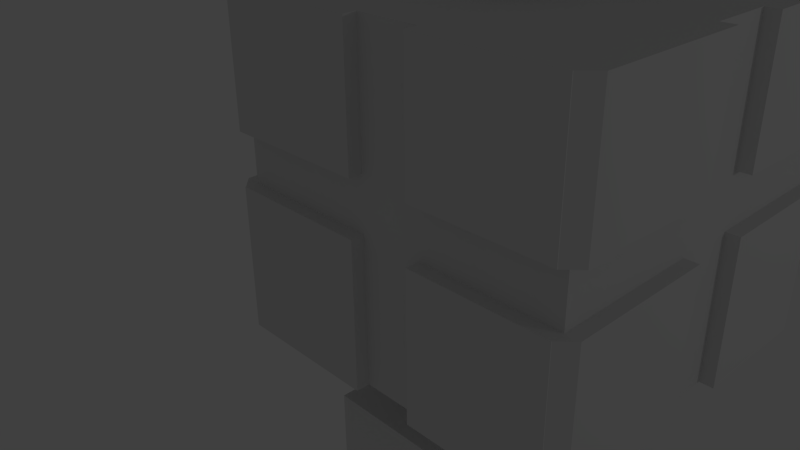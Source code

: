# Source: HealthScienceLibrary3.blend  (saved by Blender 2.76.0; exported with 4.5.12 LTS)
import bpy
from mathutils import Matrix  # noqa: F401  (used for matrix-valued properties, if any)

bpy.ops.wm.read_factory_settings(use_empty=True)
scene = bpy.context.scene
scene.name = 'Scene'

# ---- collections
col_collection_1 = bpy.data.collections.new('Collection 1'); scene.collection.children.link(col_collection_1)

# ---- materials (node trees are filled in below, after node groups)
mat_material = bpy.data.materials.new('Material')
mat_material.alpha_threshold = 0.0
mat_material.use_transparent_shadow = False
mat_material.roughness = 0.5
mat_material.line_color = (0.0, 0.0, 0.0, 1.0)
mat_material_001 = bpy.data.materials.new('Material.001')
mat_material_001.alpha_threshold = 0.0
mat_material_001.use_transparent_shadow = False
mat_material_001.roughness = 0.5
mat_material_002 = bpy.data.materials.new('Material.002')
mat_material_002.alpha_threshold = 0.0
mat_material_002.use_transparent_shadow = False
mat_material_002.roughness = 0.5
mat_material_003 = bpy.data.materials.new('Material.003')
mat_material_003.alpha_threshold = 0.0
mat_material_003.use_transparent_shadow = False
mat_material_003.roughness = 0.5
mat_material_004 = bpy.data.materials.new('Material.004')
mat_material_004.alpha_threshold = 0.0
mat_material_004.use_transparent_shadow = False
mat_material_004.roughness = 0.5
mat_material_005 = bpy.data.materials.new('Material.005')
mat_material_005.alpha_threshold = 0.0
mat_material_005.use_transparent_shadow = False
mat_material_005.roughness = 0.5
mat_material_006 = bpy.data.materials.new('Material.006')
mat_material_006.alpha_threshold = 0.0
mat_material_006.use_transparent_shadow = False
mat_material_006.roughness = 0.5
mat_material_007 = bpy.data.materials.new('Material.007')
mat_material_007.alpha_threshold = 0.0
mat_material_007.use_transparent_shadow = False
mat_material_007.roughness = 0.5
mat_material_008 = bpy.data.materials.new('Material.008')
mat_material_008.alpha_threshold = 0.0
mat_material_008.use_transparent_shadow = False
mat_material_008.roughness = 0.5
mat_material_009 = bpy.data.materials.new('Material.009')
mat_material_009.alpha_threshold = 0.0
mat_material_009.use_transparent_shadow = False
mat_material_009.roughness = 0.5
mat_material_010 = bpy.data.materials.new('Material.010')
mat_material_010.alpha_threshold = 0.0
mat_material_010.use_transparent_shadow = False
mat_material_010.roughness = 0.5
mat_material_011 = bpy.data.materials.new('Material.011')
mat_material_011.alpha_threshold = 0.0
mat_material_011.use_transparent_shadow = False
mat_material_011.roughness = 0.5
mat_material_012 = bpy.data.materials.new('Material.012')
mat_material_012.alpha_threshold = 0.0
mat_material_012.use_transparent_shadow = False
mat_material_012.roughness = 0.5
mat_material_013 = bpy.data.materials.new('Material.013')
mat_material_013.alpha_threshold = 0.0
mat_material_013.use_transparent_shadow = False
mat_material_013.roughness = 0.5
mat_material_014 = bpy.data.materials.new('Material.014')
mat_material_014.alpha_threshold = 0.0
mat_material_014.use_transparent_shadow = False
mat_material_014.roughness = 0.5
mat_material_015 = bpy.data.materials.new('Material.015')
mat_material_015.alpha_threshold = 0.0
mat_material_015.use_transparent_shadow = False
mat_material_015.roughness = 0.5
mat_material_016 = bpy.data.materials.new('Material.016')
mat_material_016.alpha_threshold = 0.0
mat_material_016.use_transparent_shadow = False
mat_material_016.roughness = 0.5
mat_material_017 = bpy.data.materials.new('Material.017')
mat_material_017.alpha_threshold = 0.0
mat_material_017.use_transparent_shadow = False
mat_material_017.roughness = 0.5
mat_material_018 = bpy.data.materials.new('Material.018')
mat_material_018.alpha_threshold = 0.0
mat_material_018.use_transparent_shadow = False
mat_material_018.roughness = 0.5
mat_material_019 = bpy.data.materials.new('Material.019')
mat_material_019.alpha_threshold = 0.0
mat_material_019.use_transparent_shadow = False
mat_material_019.roughness = 0.5
mat_material_020 = bpy.data.materials.new('Material.020')
mat_material_020.alpha_threshold = 0.0
mat_material_020.use_transparent_shadow = False
mat_material_020.roughness = 0.5
mat_material_021 = bpy.data.materials.new('Material.021')
mat_material_021.alpha_threshold = 0.0
mat_material_021.use_transparent_shadow = False
mat_material_021.roughness = 0.5
mat_material_022 = bpy.data.materials.new('Material.022')
mat_material_022.alpha_threshold = 0.0
mat_material_022.use_transparent_shadow = False
mat_material_022.roughness = 0.5
mat_material_023 = bpy.data.materials.new('Material.023')
mat_material_023.alpha_threshold = 0.0
mat_material_023.use_transparent_shadow = False
mat_material_023.roughness = 0.5
mat_material_024 = bpy.data.materials.new('Material.024')
mat_material_024.alpha_threshold = 0.0
mat_material_024.use_transparent_shadow = False
mat_material_024.roughness = 0.5
mat_material_025 = bpy.data.materials.new('Material.025')
mat_material_025.alpha_threshold = 0.0
mat_material_025.use_transparent_shadow = False
mat_material_025.roughness = 0.5
mat_material_026 = bpy.data.materials.new('Material.026')
mat_material_026.alpha_threshold = 0.0
mat_material_026.use_transparent_shadow = False
mat_material_026.roughness = 0.5
mat_material_027 = bpy.data.materials.new('Material.027')
mat_material_027.alpha_threshold = 0.0
mat_material_027.use_transparent_shadow = False
mat_material_027.roughness = 0.5
mat_material_028 = bpy.data.materials.new('Material.028')
mat_material_028.alpha_threshold = 0.0
mat_material_028.use_transparent_shadow = False
mat_material_028.roughness = 0.5
mat_material_029 = bpy.data.materials.new('Material.029')
mat_material_029.alpha_threshold = 0.0
mat_material_029.use_transparent_shadow = False
mat_material_029.roughness = 0.5

# ---- material node trees

# ---- world
world_world = bpy.data.worlds.new('World'); scene.world = world_world
world_world.color = (0.05088, 0.05088, 0.05088)
world_world.use_sun_shadow = False
world_world.sun_shadow_jitter_overblur = 0.0
world_world.cycles.sampling_method = 'MANUAL'
world_world.cycles.sample_map_resolution = 256

# ---- cameras
cam_camera = bpy.data.cameras.new('Camera')
cam_camera.clip_end = 100.0
cam_camera.lens = 35.0
cam_camera.sensor_width = 32.0
cam_camera.sensor_height = 18.0
cam_camera.ortho_scale = 7.314
cam_camera.dof.focus_distance = 0.0
cam_camera.dof.aperture_fstop = 128.0

# ---- lights
light_lamp = bpy.data.lights.new('Lamp', 'POINT')
light_lamp.transmission_factor = 0.0
light_lamp.cutoff_distance = 30.0
light_lamp.energy = 100.0
light_lamp.shadow_buffer_clip_start = 1.001
light_lamp.shadow_soft_size = 0.1
light_lamp.shadow_maximum_resolution = 0.006
light_lamp.use_absolute_resolution = True
light_lamp.cycles.use_multiple_importance_sampling = False

# ---- meshes
me_cube = bpy.data.meshes.new('Cube')
me_cube.from_pydata([(1.0, 1.0, -1.0), (1.0, -1.0, -1.0), (-1.0, -1.0, -1.0), (-1.0, 1.0, -1.0), (1.0, -1.0, 3.437), (1.0, -1.0, 1.0), (-1.0, -1.0, 1.0), (-1.0, 1.0, 1.0), (1.0, 1.852, -1.0), (-1.0, 1.852, -1.0), (1.0, 1.0, 3.437), (-1.0, 1.852, 1.0), (1.0, 3.667, -1.0), (-1.0, 3.667, -1.0), (1.0, 3.667, 1.0), (-1.0, 3.667, 1.0), (1.846, 1.0, -1.0), (1.846, -1.0, -1.0), (1.0, 3.667, 3.437), (1.846, -1.0, 1.0), (1.846, 1.852, -1.0), (1.846, 3.667, 3.437), (1.846, 3.667, -1.0), (1.846, 3.667, 1.0), (3.697, 1.0, -1.0), (3.697, -1.0, -1.0), (3.697, 1.0, 1.0), (3.697, -1.0, 1.0), (3.697, 1.852, -1.0), (3.697, 1.852, 1.0), (3.697, 3.667, -1.0), (3.697, 3.667, 1.0), (1.846, 3.667, 1.72), (1.0, 3.667, 1.72), (1.265, 1.34, 4.13), (1.0, -1.0, 1.72), (-1.0, 1.0, 1.72), (-1.0, -1.0, 1.72), (1.369, 1.408, 1.836), (-1.0, 1.852, 1.72), (-1.0, 3.667, 1.72), (3.697, 1.0, 1.72), (1.846, -1.0, 1.72), (3.697, -1.0, 1.72), (3.697, 1.852, 1.72), (3.697, 3.667, 1.72), (-1.0, 1.0, 3.437), (-1.0, -1.0, 3.437), (1.0, 1.852, 3.437), (1.846, 1.852, 3.437), (-1.0, 1.852, 3.437), (-1.0, 3.667, 3.437), (3.697, 1.0, 3.437), (1.846, 1.0, 3.437), (1.846, -1.0, 3.437), (3.697, -1.0, 3.437), (3.697, 1.852, 3.437), (3.697, 3.667, 3.437), (1.564, 2.391, 1.836), (1.558, 2.332, 4.13), (1.751, 2.334, 1.836), (1.746, 2.275, 4.13), (1.924, 2.242, 1.836), (1.918, 2.183, 4.13), (2.076, 2.117, 1.836), (2.07, 2.059, 4.13), (2.2, 1.966, 1.836), (2.194, 1.907, 4.13), (2.292, 1.793, 1.836), (2.287, 1.734, 4.13), (1.412, 1.605, 1.836), (1.416, 1.449, 4.13), (1.431, 1.41, 1.836), (2.349, 1.215, 1.836), (2.344, 1.156, 4.13), (2.292, 1.027, 1.836), (2.287, 0.9688, 4.13), (2.2, 0.8546, 1.836), (2.194, 0.7959, 4.13), (2.076, 0.703, 1.836), (2.07, 0.6444, 4.13), (1.924, 0.5787, 1.836), (1.918, 0.52, 4.13), (1.751, 0.4863, 1.836), (1.746, 0.4276, 4.13), (1.564, 0.4294, 1.836), (1.558, 1.25, 4.13), (1.369, 0.4101, 1.836), (1.363, 0.3515, 4.13), (1.173, 0.4294, 1.836), (1.168, 0.3707, 4.13), (0.9859, 0.4863, 1.836), (0.9802, 0.4276, 4.13), (0.813, 0.5787, 1.836), (0.8073, 0.52, 4.13), (0.6614, 0.703, 1.836), (0.6558, 0.6444, 4.13), (0.5371, 0.8546, 1.836), (0.5314, 0.7959, 4.13), (0.4447, 1.027, 1.836), (0.439, 0.9688, 4.13), (1.196, 1.215, 1.836), (1.181, 1.254, 4.13), (1.177, 1.41, 1.836), (0.3878, 1.605, 1.836), (0.3821, 1.547, 4.13), (0.4447, 1.793, 1.836), (0.439, 1.734, 4.13), (0.5371, 1.966, 1.836), (0.5314, 1.907, 4.13), (0.6614, 2.117, 1.836), (0.6558, 2.059, 4.13), (0.813, 2.242, 1.836), (0.8073, 2.183, 4.13), (0.9859, 2.334, 1.836), (0.9802, 2.275, 4.13), (1.173, 1.389, 1.836), (3.884, 1.0, -1.0), (3.884, -1.0, -1.0), (3.884, 1.0, 1.0), (3.884, -1.0, 1.0), (3.884, 1.852, -1.0), (3.884, 1.852, 1.0), (3.884, 3.667, -1.0), (3.884, 3.667, 1.0), (3.884, 1.852, 1.72), (3.884, 1.852, 3.437), (3.884, 3.667, 3.437), (3.884, 3.667, 1.72), (3.884, -1.0, 3.437), (3.884, -1.0, 1.72), (3.884, 1.0, 1.72), (3.884, 1.0, 3.437), (1.0, 3.83, -1.0), (-1.0, 3.83, -1.0), (1.0, 3.83, 1.0), (-1.0, 3.83, 1.0), (1.846, 3.83, -1.0), (1.846, 3.83, 1.0), (3.697, 3.83, -1.0), (3.697, 3.83, 1.0), (3.697, 3.83, 3.437), (3.697, 3.83, 1.72), (1.846, 3.83, 1.72), (1.846, 3.83, 3.437), (1.0, 3.83, 3.437), (1.0, 3.83, 1.72), (-1.0, 3.83, 1.72), (-1.0, 3.83, 3.437), (-1.198, -1.0, -1.0), (-1.198, 1.0, -1.0), (-1.198, -1.0, 1.0), (-1.198, 1.0, 1.0), (-1.198, 1.852, -1.0), (-1.198, 1.852, 1.0), (-1.198, 3.667, -1.0), (-1.198, 3.667, 1.0), (-1.198, -1.0, 3.437), (-1.198, -1.0, 1.72), (-1.198, 1.0, 1.72), (-1.198, 1.852, 1.72), (-1.198, 3.667, 1.72), (-1.198, 3.667, 3.437), (-1.198, 1.852, 3.437), (-1.198, 1.0, 3.437), (1.0, -1.185, -1.0), (-1.0, -1.185, -1.0), (1.0, -1.185, 1.0), (-1.0, -1.185, 1.0), (1.846, -1.185, -1.0), (1.846, -1.185, 1.0), (3.697, -1.185, 1.0), (3.697, -1.185, -1.0), (-1.0, -1.185, 3.437), (-1.0, -1.185, 1.72), (1.0, -1.185, 1.72), (3.697, -1.185, 3.437), (3.697, -1.185, 1.72), (1.846, -1.185, 1.72), (1.0, -1.185, 3.437), (1.846, -1.185, 3.437), (-1.0, -1.174, -1.0), (-1.0, -1.174, 1.0), (3.697, -1.174, -1.0), (3.697, -1.174, 1.0), (-1.0, -1.174, 3.437), (-1.0, -1.174, 1.72), (3.697, -1.174, 3.437), (3.697, -1.174, 1.72), (-1.0, 3.834, -1.0), (-1.0, 3.834, 1.0), (3.697, 3.834, -1.0), (3.697, 3.834, 1.0), (3.697, 3.834, 3.437), (3.697, 3.834, 1.72), (-1.0, 3.834, 1.72), (-1.0, 3.834, 3.437), (3.884, -1.0, -1.0), (3.697, -1.174, -1.0), (3.697, -1.174, 1.0), (3.884, -1.0, 1.0), (3.697, -1.174, 3.437), (3.884, -1.0, 3.437), (3.884, -1.0, 1.72), (3.697, -1.174, 1.72), (-1.0, -1.174, -1.0), (-1.198, -1.0, -1.0), (-1.198, -1.0, 1.0), (-1.0, -1.174, 1.0), (-1.198, -1.0, 3.437), (-1.0, -1.174, 3.437), (-1.0, -1.174, 1.72), (-1.198, -1.0, 1.72), (3.697, 3.834, -1.0), (3.884, 3.667, -1.0), (3.884, 3.667, 1.0), (3.697, 3.834, 1.0), (3.884, 3.667, 3.437), (3.697, 3.834, 3.437), (3.697, 3.834, 1.72), (3.884, 3.667, 1.72), (-1.198, 3.667, -1.0), (-1.0, 3.834, -1.0), (-1.0, 3.834, 1.0), (-1.198, 3.667, 1.0), (-1.198, 3.667, 1.72), (-1.0, 3.834, 1.72), (-1.0, 3.834, 3.437), (-1.198, 3.667, 3.437), (1.0, 1.852, -1.789), (1.0, 1.0, -1.789), (1.846, 1.852, -1.789), (1.846, 1.0, -1.789), (0.1465, 1.0, -2.511), (0.1465, 1.852, -2.511), (1.0, 2.69, -1.789), (1.846, 2.69, -1.789), (0.1465, 1.0, -1.789), (1.0, 3.474, -1.789), (1.846, 3.474, -1.789), (1.0, 3.474, -2.511), (1.846, 3.474, -2.511), (1.846, 0.1811, -1.789), (1.0, 0.1811, -1.789), (0.1465, 1.852, -1.789), (1.846, -0.7108, -1.789), (1.0, -0.7108, -1.789), (1.846, -0.7108, -2.511), (1.0, -0.7108, -2.511), (1.0, 1.852, -3.151), (1.0, 1.0, -3.151), (1.846, 1.852, -3.151), (1.846, 1.0, -3.151), (1.0, 2.69, -3.151), (1.846, 2.69, -3.151), (1.0, 3.474, -3.151), (1.846, 3.474, -3.151), (1.846, 0.1811, -3.151), (1.0, 0.1811, -3.151), (1.846, -0.7108, -3.151), (1.0, -0.7108, -3.151), (2.617, 1.852, -1.789), (2.617, 1.0, -1.789), (2.617, 1.852, -2.511), (2.617, 1.0, -2.511), (2.617, -0.7108, -3.151), (2.617, -0.7108, -2.511), (2.617, 2.69, -1.789), (2.617, 2.69, -2.511), (2.617, 3.474, -1.789), (2.617, 3.474, -2.511), (2.617, 0.1811, -2.511), (2.617, 0.1811, -1.789), (2.617, -0.7108, -1.789), (2.617, 1.852, -3.151), (2.617, 1.0, -3.151), (2.617, 2.69, -3.151), (2.617, 3.474, -3.151), (2.617, 0.1811, -3.151), (0.1465, 2.69, -3.151), (0.1465, 2.69, -2.511), (0.1465, 3.474, -2.511), (0.1465, 3.474, -3.151), (0.1465, 2.69, -1.789), (0.1465, 3.474, -1.789), (0.1465, -0.7108, -2.511), (0.1465, -0.7108, -3.151), (0.1465, 0.1811, -2.511), (0.1465, 0.1811, -1.789), (0.1465, -0.7108, -1.789), (0.1465, 1.852, -3.151), (0.1465, 1.0, -3.151), (0.1465, 0.1811, -3.151), (0.1465, 1.568, -1.789), (0.1465, 1.284, -1.789), (0.1465, 1.568, -2.511), (0.1465, 1.284, -2.511), (0.1465, 2.69, -2.937), (0.1465, 2.69, -2.724), (0.1465, 3.474, -2.724), (0.1465, 3.474, -2.937), (0.1465, 1.852, -2.271), (0.1465, 1.852, -2.03), (0.1465, 1.0, -2.271), (0.1465, 1.0, -2.03), (0.1465, 2.69, -2.271), (0.1465, 2.69, -2.03), (0.1465, 2.411, -1.789), (0.1465, 2.131, -1.789), (0.1465, 2.411, -2.511), (0.1465, 2.131, -2.511), (0.1465, 3.474, -2.271), (0.1465, 3.474, -2.03), (0.1465, 3.212, -1.789), (0.1465, 2.951, -1.789), (0.1465, 3.212, -2.511), (0.1465, 2.951, -2.511), (0.1465, -0.7108, -2.724), (0.1465, -0.7108, -2.937), (0.1465, 0.1811, -2.271), (0.1465, 0.1811, -2.03), (0.1465, 0.4541, -2.511), (0.1465, 0.727, -2.511), (0.1465, 0.727, -1.789), (0.1465, 0.4541, -1.789), (0.1465, -0.7108, -2.271), (0.1465, -0.7108, -2.03), (0.1465, -0.4135, -2.511), (0.1465, -0.1162, -2.511), (0.1465, -0.4135, -1.789), (0.1465, -0.1162, -1.789), (0.1465, 1.568, -3.151), (0.1465, 1.284, -3.151), (0.1465, 2.411, -3.151), (0.1465, 2.131, -3.151), (0.1465, 3.212, -3.151), (0.1465, 2.951, -3.151), (0.1465, 0.4541, -3.151), (0.1465, 0.727, -3.151), (0.1465, -0.4135, -3.151), (0.1465, -0.1162, -3.151), (0.1465, 1.0, -2.724), (0.1465, 1.0, -2.937), (0.1465, 0.1811, -2.937), (0.1465, 0.1811, -2.724), (0.1465, 1.852, -2.724), (0.1465, 1.852, -2.937), (0.1465, -0.4135, -2.724), (0.1465, -0.4135, -2.937), (0.1465, -0.1162, -2.724), (0.1465, -0.1162, -2.937), (0.1465, 2.131, -2.724), (0.1465, 2.131, -2.937), (0.1465, 2.411, -2.724), (0.1465, 2.411, -2.937), (0.1465, 1.284, -2.724), (0.1465, 1.284, -2.937), (0.1465, 1.568, -2.724), (0.1465, 1.568, -2.937), (0.1465, -0.1162, -2.03), (0.1465, -0.4135, -2.03), (0.1465, -0.1162, -2.271), (0.1465, -0.4135, -2.271), (0.1465, 0.727, -2.03), (0.1465, 0.4541, -2.03), (0.1465, 0.727, -2.271), (0.1465, 0.4541, -2.271), (0.1465, 2.951, -2.724), (0.1465, 2.951, -2.937), (0.1465, 3.212, -2.724), (0.1465, 3.212, -2.937), (0.1465, 0.4541, -2.724), (0.1465, 0.4541, -2.937), (0.1465, 0.727, -2.724), (0.1465, 0.727, -2.937), (0.1465, 2.951, -2.271), (0.1465, 3.212, -2.271), (0.1465, 2.951, -2.03), (0.1465, 3.212, -2.03), (0.1465, 2.131, -2.271), (0.1465, 2.411, -2.271), (0.1465, 2.131, -2.03), (0.1465, 2.411, -2.03), (0.1465, 1.284, -2.03), (0.1465, 1.284, -2.271), (0.1465, 1.568, -2.03), (0.1465, 1.568, -2.271), (2.617, 1.568, -1.789), (2.617, 1.284, -1.789), (2.617, 1.568, -2.511), (2.617, 1.284, -2.511), (2.617, 1.852, -2.03), (2.617, 1.852, -2.271), (2.617, 1.0, -2.271), (2.617, 1.0, -2.03), (2.617, -0.7108, -2.937), (2.617, -0.7108, -2.724), (2.617, 2.69, -2.03), (2.617, 2.69, -2.271), (2.617, 2.131, -1.789), (2.617, 2.411, -1.789), (2.617, 2.131, -2.511), (2.617, 2.411, -2.511), (2.617, 3.474, -2.03), (2.617, 3.474, -2.271), (2.617, 2.951, -2.511), (2.617, 3.212, -2.511), (2.617, 3.212, -1.789), (2.617, 2.951, -1.789), (2.617, 0.1811, -2.271), (2.617, 0.1811, -2.03), (2.617, 0.727, -1.789), (2.617, 0.4541, -1.789), (2.617, 0.4541, -2.511), (2.617, 0.727, -2.511), (2.617, -0.7108, -2.271), (2.617, -0.7108, -2.03), (2.617, -0.1162, -1.789), (2.617, -0.4135, -1.789), (2.617, -0.4135, -2.511), (2.617, -0.1162, -2.511), (2.617, 1.568, -3.151), (2.617, 1.284, -3.151), (2.617, 2.131, -3.151), (2.617, 2.411, -3.151), (2.617, 2.951, -3.151), (2.617, 3.212, -3.151), (2.617, 0.4541, -3.151), (2.617, 0.727, -3.151), (2.617, -0.4135, -3.151), (2.617, -0.1162, -3.151), (2.617, 0.1811, -2.937), (2.617, 0.1811, -2.724), (2.617, 2.69, -2.724), (2.617, 2.69, -2.937), (2.617, 3.474, -2.937), (2.617, 3.474, -2.724), (2.617, 1.0, -2.724), (2.617, 1.0, -2.937), (2.617, 1.852, -2.937), (2.617, 1.852, -2.724), (2.617, 0.727, -2.724), (2.617, 0.727, -2.937), (2.617, 0.4541, -2.724), (2.617, 0.4541, -2.937), (2.617, 2.411, -2.724), (2.617, 2.411, -2.937), (2.617, 2.131, -2.724), (2.617, 2.131, -2.937), (2.617, 1.568, -2.724), (2.617, 1.568, -2.937), (2.617, 1.284, -2.724), (2.617, 1.284, -2.937), (2.617, -0.1162, -2.271), (2.617, -0.4135, -2.271), (2.617, -0.1162, -2.03), (2.617, -0.4135, -2.03), (2.617, -0.1162, -2.724), (2.617, -0.1162, -2.937), (2.617, -0.4135, -2.724), (2.617, -0.4135, -2.937), (2.617, 2.131, -2.03), (2.617, 2.411, -2.03), (2.617, 2.131, -2.271), (2.617, 2.411, -2.271), (2.617, 2.951, -2.03), (2.617, 3.212, -2.03), (2.617, 2.951, -2.271), (2.617, 3.212, -2.271), (2.617, 1.568, -2.03), (2.617, 1.568, -2.271), (2.617, 1.284, -2.03), (2.617, 1.284, -2.271), (2.617, 0.727, -2.271), (2.617, 0.4541, -2.271), (2.617, 0.727, -2.03), (2.617, 0.4541, -2.03), (2.617, 3.212, -2.724), (2.617, 3.212, -2.937), (2.617, 2.951, -2.724), (2.617, 2.951, -2.937), (3.735, 3.801, 3.437), (3.772, 3.767, 3.437), (3.809, 3.734, 3.437), (3.847, 3.701, 3.437), (3.884, 3.667, 3.093), (3.884, 3.667, 2.75), (3.884, 3.667, 2.406), (3.884, 3.667, 2.063), (3.847, 3.701, 1.72), (3.809, 3.734, 1.72), (3.772, 3.767, 1.72), (3.735, 3.801, 1.72), (3.697, 3.834, 2.063), (3.697, 3.834, 2.406), (3.697, 3.834, 2.75), (3.697, 3.834, 3.093)], [], [(0, 1, 2, 3), (29, 31, 45, 44), (12, 14, 23, 22), (6, 2, 166, 168), (50, 51, 162, 163), (19, 27, 43, 42), (3, 2, 149, 150), (3, 7, 11, 9), (0, 3, 9, 8), (26, 29, 44, 41), (22, 23, 138, 137), (8, 9, 13, 12), (5, 19, 42, 35), (31, 23, 32, 45), (16, 20, 28, 24), (20, 22, 30, 28), (7, 6, 37, 36), (20, 16, 232, 231), (15, 11, 39, 40), (8, 12, 22, 20), (5, 1, 17, 19), (1, 0, 16, 17), (41, 52, 132, 131), (26, 24, 28, 29), (128, 45, 194, 219, 492, 491, 490, 489, 220), (4, 47, 173, 179), (17, 16, 24, 25), (11, 7, 36, 39), (12, 13, 134, 133), (6, 5, 35, 37), (32, 33, 18, 21), (36, 37, 158, 159), (43, 55, 176, 177), (41, 44, 56, 52), (40, 51, 148, 147), (51, 18, 145, 148), (130, 129, 202, 203), (39, 36, 46, 50), (35, 42, 54, 4), (23, 14, 33, 32), (14, 15, 40, 33), (27, 26, 41, 43), (10, 46, 47, 4), (46, 10, 48, 50), (48, 10, 53, 49), (50, 48, 18, 51), (18, 48, 49, 21), (53, 54, 55, 52), (10, 4, 54, 53), (21, 49, 56, 57), (49, 53, 52, 56), (17, 25, 172, 169), (43, 41, 131, 130), (162, 51, 196, 227, 228), (38, 34, 59, 58), (58, 59, 61, 60), (60, 61, 63, 62), (62, 63, 65, 64), (64, 65, 67, 66), (66, 67, 69, 68), (68, 69, 71, 70), (73, 74, 76, 75), (75, 76, 78, 77), (77, 78, 80, 79), (79, 80, 82, 81), (81, 82, 84, 83), (83, 84, 86, 85), (85, 86, 88, 87), (87, 88, 90, 89), (89, 90, 92, 91), (91, 92, 94, 93), (93, 94, 96, 95), (95, 96, 98, 97), (97, 98, 100, 99), (99, 100, 102, 101), (104, 105, 107, 106), (106, 107, 109, 108), (108, 109, 111, 110), (110, 111, 113, 112), (112, 113, 115, 114), (72, 71, 74, 73), (70, 71, 72), (38, 58, 60, 62, 64, 66, 68, 70, 72, 73, 75, 77, 79, 81, 83, 85, 87, 89, 91, 93, 95, 97, 99, 101, 103, 104, 106, 108, 110, 112, 114, 116), (117, 119, 120, 118), (122, 121, 123, 124), (130, 131, 132, 129), (125, 128, 127, 126), (31, 124, 215, 216, 192), (52, 55, 129, 132), (44, 45, 128, 125), (25, 24, 117, 118), (28, 30, 123, 121), (24, 26, 119, 117), (31, 29, 122, 124), (57, 56, 126, 127), (55, 43, 188, 187), (26, 27, 120, 119), (56, 44, 125, 126), (29, 28, 121, 122), (135, 133, 134, 136), (137, 138, 140, 139), (142, 143, 144, 141), (146, 147, 148, 145), (57, 45, 142, 141), (14, 12, 133, 135), (31, 30, 139, 140), (32, 21, 144, 143), (13, 15, 136, 134), (23, 31, 140, 138), (18, 33, 146, 145), (15, 14, 135, 136), (45, 32, 143, 142), (30, 22, 137, 139), (33, 40, 147, 146), (21, 57, 141, 144), (149, 151, 152, 150), (153, 154, 156, 155), (161, 160, 163, 162), (159, 158, 157, 164), (124, 123, 214, 215), (47, 46, 164, 157), (9, 11, 154, 153), (7, 3, 150, 152), (51, 40, 195, 196), (39, 50, 163, 160), (11, 15, 156, 154), (157, 158, 212, 209), (46, 36, 159, 164), (13, 9, 153, 155), (40, 39, 160, 161), (6, 7, 152, 151), (165, 167, 168, 166), (170, 169, 172, 171), (174, 175, 179, 173), (178, 177, 176, 180), (42, 43, 177, 178), (19, 17, 169, 170), (54, 42, 178, 180), (25, 27, 171, 172), (55, 54, 180, 176), (47, 37, 174, 173), (27, 19, 170, 171), (5, 6, 168, 167), (35, 4, 179, 175), (2, 1, 165, 166), (37, 35, 175, 174), (1, 5, 167, 165), (129, 55, 187, 201, 202), (25, 118, 197, 198, 183), (149, 2, 181, 205, 206), (47, 157, 209, 210, 185), (2, 6, 182, 181), (120, 27, 184, 199, 200), (151, 149, 206, 207), (6, 151, 207, 208, 182), (187, 188, 204, 201), (43, 130, 203, 204, 188), (118, 120, 200, 197), (27, 25, 183, 184), (37, 47, 185, 186), (158, 37, 186, 211, 212), (186, 185, 210, 211), (181, 182, 208, 205), (57, 127, 217, 484, 483, 482, 481, 218, 193), (40, 161, 225, 226, 195), (123, 30, 191, 213, 214), (13, 155, 221, 222, 189), (45, 57, 193, 194), (156, 15, 190, 223, 224), (30, 31, 192, 191), (15, 13, 189, 190), (155, 156, 224, 221), (127, 128, 220, 488, 487, 486, 485, 217), (191, 192, 216, 213), (196, 195, 226, 227), (190, 189, 222, 223), (161, 162, 228, 225), (194, 193, 218, 496, 495, 494, 493, 219), (197, 200, 199, 198), (201, 204, 203, 202), (205, 208, 207, 206), (209, 212, 211, 210), (213, 216, 215, 214), (221, 224, 223, 222), (225, 228, 227, 226), (184, 183, 198, 199), (116, 34, 38), (114, 115, 34, 116), (101, 102, 103), (103, 102, 105, 104), (59, 34, 115, 113, 111, 109, 107, 105, 102, 100, 98, 96, 94, 92, 90, 88, 86, 84, 82, 80, 78, 76, 74, 71, 69, 67, 65, 63, 61), (229, 231, 236, 235), (0, 8, 229, 230), (16, 0, 230, 232), (8, 20, 231, 229), (231, 232, 262, 388, 387, 261), (235, 238, 284, 313, 314, 283), (257, 252, 275, 428, 427, 278), (242, 245, 273, 418, 417, 272), (239, 236, 267, 408, 407, 269), (230, 229, 244, 293, 294, 237), (232, 242, 272, 412, 411, 262), (245, 247, 266, 415, 416, 273), (238, 239, 241, 240), (235, 236, 239, 238), (229, 235, 283, 307, 308, 244), (255, 253, 279, 336, 335, 282), (236, 231, 261, 399, 400, 267), (248, 246, 289, 326, 325, 285), (232, 230, 243, 242), (238, 240, 281, 311, 312, 284), (245, 246, 248, 247), (247, 248, 260, 259), (258, 260, 286, 339, 340, 292), (242, 243, 246, 245), (250, 249, 251, 252), (251, 249, 253, 254), (254, 253, 255, 256), (250, 252, 257, 258), (258, 257, 259, 260), (249, 250, 291, 332, 331, 290), (240, 241, 256, 255), (240, 255, 282, 300, 299, 281), (260, 248, 285, 317, 318, 286), (252, 251, 274, 421, 422, 275), (254, 256, 277, 426, 425, 276), (241, 239, 269, 403, 404, 270), (480, 434, 276, 425), (476, 412, 272, 410), (472, 393, 264, 390), (468, 406, 270, 404), (464, 402, 268, 398), (460, 395, 265, 429), (456, 418, 273, 416), (452, 438, 275, 422), (448, 439, 274, 423), (444, 431, 278, 427), (256, 241, 270, 436, 435, 277), (251, 254, 276, 424, 423, 274), (247, 259, 265, 395, 396, 266), (259, 257, 278, 430, 429, 265), (386, 301, 234, 295), (382, 307, 283, 306), (378, 313, 284, 312), (374, 342, 291, 338), (370, 300, 282, 335), (366, 321, 287, 319), (362, 327, 285, 325), (358, 346, 290, 331), (354, 297, 279, 333), (350, 343, 292, 340), (250, 258, 292, 337, 338, 291), (253, 249, 290, 334, 333, 279), (243, 230, 237, 323, 324, 288), (246, 243, 288, 330, 329, 289), (318, 348, 339, 286), (348, 350, 340, 339), (285, 327, 347, 317), (317, 347, 348, 318), (327, 328, 349, 347), (347, 349, 350, 348), (328, 287, 344, 349), (349, 344, 343, 350), (346, 352, 334, 290), (352, 354, 333, 334), (234, 310, 351, 345), (345, 351, 352, 346), (310, 309, 353, 351), (351, 353, 354, 352), (309, 280, 298, 353), (353, 298, 297, 354), (342, 356, 332, 291), (356, 358, 331, 332), (233, 296, 355, 341), (341, 355, 356, 342), (296, 295, 357, 355), (355, 357, 358, 356), (295, 234, 345, 357), (357, 345, 346, 358), (329, 360, 326, 289), (360, 362, 325, 326), (288, 320, 359, 330), (330, 359, 360, 329), (320, 319, 361, 359), (359, 361, 362, 360), (319, 287, 328, 361), (361, 328, 327, 362), (324, 364, 320, 288), (364, 366, 319, 320), (237, 304, 363, 323), (323, 363, 364, 324), (304, 303, 365, 363), (363, 365, 366, 364), (303, 233, 322, 365), (365, 322, 321, 366), (297, 368, 336, 279), (368, 370, 335, 336), (280, 316, 367, 298), (298, 367, 368, 297), (316, 315, 369, 367), (367, 369, 370, 368), (315, 281, 299, 369), (369, 299, 300, 370), (343, 372, 337, 292), (372, 374, 338, 337), (287, 321, 371, 344), (344, 371, 372, 343), (321, 322, 373, 371), (371, 373, 374, 372), (322, 233, 341, 373), (373, 341, 342, 374), (315, 376, 311, 281), (376, 378, 312, 311), (280, 305, 375, 316), (316, 375, 376, 315), (305, 306, 377, 375), (375, 377, 378, 376), (306, 283, 314, 377), (377, 314, 313, 378), (309, 380, 305, 280), (380, 382, 306, 305), (234, 301, 379, 310), (310, 379, 380, 309), (301, 302, 381, 379), (379, 381, 382, 380), (302, 244, 308, 381), (381, 308, 307, 382), (303, 384, 296, 233), (384, 386, 295, 296), (237, 294, 383, 304), (304, 383, 384, 303), (294, 293, 385, 383), (383, 385, 386, 384), (293, 244, 302, 385), (385, 302, 301, 386), (438, 442, 428, 275), (442, 444, 427, 428), (264, 414, 441, 437), (437, 441, 442, 438), (414, 413, 443, 441), (441, 443, 444, 442), (413, 271, 432, 443), (443, 432, 431, 444), (434, 446, 424, 276), (446, 448, 423, 424), (268, 402, 445, 433), (433, 445, 446, 434), (402, 401, 447, 445), (445, 447, 448, 446), (401, 263, 440, 447), (447, 440, 439, 448), (439, 450, 421, 274), (450, 452, 422, 421), (263, 389, 449, 440), (440, 449, 450, 439), (389, 390, 451, 449), (449, 451, 452, 450), (390, 264, 437, 451), (451, 437, 438, 452), (419, 454, 415, 266), (454, 456, 416, 415), (271, 409, 453, 420), (420, 453, 454, 419), (409, 410, 455, 453), (453, 455, 456, 454), (410, 272, 417, 455), (455, 417, 418, 456), (431, 458, 430, 278), (458, 460, 429, 430), (271, 420, 457, 432), (432, 457, 458, 431), (420, 419, 459, 457), (457, 459, 460, 458), (419, 266, 396, 459), (459, 396, 395, 460), (400, 462, 397, 267), (462, 464, 398, 397), (261, 391, 461, 399), (399, 461, 462, 400), (391, 392, 463, 461), (461, 463, 464, 462), (392, 263, 401, 463), (463, 401, 402, 464), (407, 466, 403, 269), (466, 468, 404, 403), (267, 397, 465, 408), (408, 465, 466, 407), (397, 398, 467, 465), (465, 467, 468, 466), (398, 268, 405, 467), (467, 405, 406, 468), (392, 470, 389, 263), (470, 472, 390, 389), (261, 387, 469, 391), (391, 469, 470, 392), (387, 388, 471, 469), (469, 471, 472, 470), (388, 262, 394, 471), (471, 394, 393, 472), (413, 474, 409, 271), (474, 476, 410, 409), (264, 393, 473, 414), (414, 473, 474, 413), (393, 394, 475, 473), (473, 475, 476, 474), (394, 262, 411, 475), (475, 411, 412, 476), (435, 478, 426, 277), (478, 480, 425, 426), (270, 406, 477, 436), (436, 477, 478, 435), (406, 405, 479, 477), (477, 479, 480, 478), (405, 268, 433, 479), (479, 433, 434, 480), (492, 219, 493, 494, 495, 496, 218, 481, 482, 483, 484, 217, 485, 486, 487, 488, 220, 489, 490, 491)])
_k = {(34, 59): 0.5451, (59, 61): 0.5451, (61, 63): 0.5451, (63, 65): 0.5451, (65, 67): 0.5451, (67, 69): 0.5451, (69, 71): 0.5451, (74, 76): 0.5451, (76, 78): 0.5451, (78, 80): 0.5451, (80, 82): 0.5451, (82, 84): 0.5451, (84, 86): 0.5451, (86, 88): 0.5451, (88, 90): 0.5451, (90, 92): 0.5451, (92, 94): 0.5451, (94, 96): 0.5451, (96, 98): 0.5451, (98, 100): 0.5451, (100, 102): 0.5451, (105, 107): 0.5451, (107, 109): 0.5451, (109, 111): 0.5451, (111, 113): 0.5451, (113, 115): 0.5451, (71, 74): 0.5451, (34, 115): 0.5451, (102, 105): 0.5451}
me_cube.attributes.new('crease_edge', 'FLOAT', 'EDGE').data.foreach_set('value', [_k.get((min(e.vertices), max(e.vertices)), 0.0) for e in me_cube.edges])
_uv = me_cube.uv_layers.new(name='UVMap')
_uv.uv.foreach_set('vector', [0.4357, 0.4383, 0.03706, 0.4383, 0.03706, 0.03961, 0.4357, 0.03961, 7.266e-05, 7.266e-05, 0.9999, 7.266e-05, 0.9999, 0.5281, 7.275e-05, 0.5281, 0.1908, 4.367e-05, 0.1908, 0.4508, 4.367e-05, 0.4508, 4.37e-05, 4.367e-05, 0.0, 0.0, 0.0, 0.0, 0.0, 0.0, 0.0, 0.0, 0.09045, 0.000126, 0.09017, 0.9262, 9.547e-05, 0.8254, 0.0003801, 9.492e-05, 0.0001964, 6.236e-05, 0.9999, 0.0004074, 0.9998, 0.389, 6.236e-05, 0.3887, 0.4829, 0.3819, 0.1496, 0.3819, 0.1496, 0.3489, 0.4829, 0.3489, 0.1443, 3.797e-05, 0.1443, 0.4508, 3.801e-05, 0.4508, 3.802e-05, 3.809e-05, 0.4357, 0.4383, 0.4357, 0.03961, 0.6056, 0.03961, 0.6056, 0.4383, 3.803e-05, 0.4508, 0.1443, 0.4508, 0.1443, 0.613, 3.803e-05, 0.613, 0.9962, 0.0002234, 0.9962, 0.4786, 0.9574, 0.4786, 0.9574, 0.0002234, 0.6056, 0.4383, 0.6056, 0.03961, 0.9674, 0.03961, 0.9674, 0.4383, 4.367e-05, 0.4508, 0.1908, 0.4508, 0.1908, 0.613, 4.372e-05, 0.613, 1.001, 0.7197, 0.0001177, 0.7197, 0.0001177, 0.36, 1.001, 0.36, 0.4358, 0.4387, 0.6057, 0.4387, 0.6056, 0.8077, 0.4357, 0.8076, 0.6057, 0.4387, 0.9675, 0.4389, 0.9674, 0.8078, 0.6056, 0.8077, 0.9999, 0.3598, 6.015e-05, 0.3598, 5.997e-05, 5.997e-05, 0.9999, 5.997e-05, 0.4476, 0.4506, 0.4209, 0.5315, 9.751e-05, 0.9999, 9.881e-05, 0.02722, 0.9999, 0.3965, 6.296e-05, 0.3965, 6.302e-05, 6.296e-05, 0.9999, 6.322e-05, 0.0, 0.0, 0.0, 0.0, 0.0, 0.0, 0.0, 0.0, 4.367e-05, 0.4508, 4.377e-05, 4.378e-05, 0.1908, 4.367e-05, 0.1908, 0.4508, 0.0, 0.0, 0.0, 0.0, 0.0, 0.0, 0.0, 0.0, 0.396, 8.516e-05, 0.6821, 8.54e-05, 0.6821, 0.03123, 0.396, 0.03123, 3.803e-05, 0.4508, 3.797e-05, 3.802e-05, 0.1443, 3.797e-05, 0.1443, 0.4508, 0.0, 0.0, 0.0, 0.0, 0.0, 0.0, 0.0, 0.0, 0.0, 0.0, 0.0, 0.0, 0.0, 0.0, 0.0, 0.0, 0.0, 0.0, 0.9999, 0.08427, 0.09143, 0.08427, 0.09143, 0.0001003, 0.9999, 9.962e-05, 0.03719, 0.4385, 0.4358, 0.4387, 0.4357, 0.8076, 0.03706, 0.8075, 3.801e-05, 0.4508, 0.1443, 0.4508, 0.1443, 0.613, 3.805e-05, 0.613, 0.4829, 0.5055, 0.1496, 0.5055, 0.1496, 0.4785, 0.4829, 0.4785, 5.997e-05, 6.003e-05, 0.9999, 5.997e-05, 0.9999, 0.3598, 6.009e-05, 0.3598, 4.375e-05, 0.613, 0.1908, 0.613, 0.1908, 1.0, 4.383e-05, 1.0, 0.5264, 0.09542, 0.04805, 0.09542, 0.04805, 0.04805, 0.5264, 0.04805, 0.0, 0.0, 0.0, 0.0, 0.0, 0.0, 0.0, 0.0, 3.803e-05, 0.613, 0.1443, 0.613, 0.1443, 1.0, 3.815e-05, 1.0, 0.0, 0.0, 0.0, 0.0, 0.0, 0.0, 0.0, 0.0, 0.09017, 0.9262, 0.9996, 0.9265, 0.9996, 1.0, 0.09014, 1.0, 0.0, 0.0, 0.0, 0.0, 0.0, 0.0, 0.0, 0.0, 3.805e-05, 0.613, 0.1443, 0.613, 0.1443, 1.0, 3.797e-05, 1.0, 4.372e-05, 0.613, 0.1908, 0.613, 0.1908, 1.0, 4.371e-05, 1.0, 4.367e-05, 0.4508, 0.1908, 0.4508, 0.1908, 0.613, 4.375e-05, 0.613, 0.9999, 0.3598, 0.0001177, 0.3598, 0.0001178, 0.0001177, 0.9999, 0.0001177, 6.922e-05, 6.926e-05, 0.9999, 6.922e-05, 0.9999, 0.4792, 6.922e-05, 0.4792, 0.9999, 0.9927, 0.09143, 0.9927, 0.09143, 0.08427, 0.9999, 0.08427, 0.0001448, 0.000145, 0.5679, 0.0001448, 0.5679, 0.2421, 0.0001449, 0.2421, 0.0, 0.0, 0.0, 0.0, 0.0, 0.0, 0.0, 0.0, 0.09045, 0.000126, 0.9999, 0.0004401, 0.9996, 0.9265, 0.09017, 0.9262, 0.2404, 0.4847, 0.2404, 0.9999, 0.0001448, 0.9999, 0.0001448, 0.4847, 0.9951, 9.688e-05, 0.9951, 0.9151, 0.08562, 0.9151, 0.08562, 9.661e-05, 0.8084, 0.0001448, 0.8084, 0.5679, 0.5682, 0.5679, 0.5682, 0.0001448, 0.03823, 0.5118, 0.4643, 0.03486, 0.9508, 0.4694, 0.5247, 0.9464, 0.0001448, 0.4844, 0.0001448, 0.2424, 0.5256, 0.2424, 0.5256, 0.4844, 0.03134, 0.3086, 0.03134, 0.0001563, 0.06221, 0.0001563, 0.06221, 0.3086, 0.06272, 8.512e-05, 0.396, 8.516e-05, 0.396, 0.03123, 0.06272, 0.03123, 9.547e-05, 0.8254, 0.09017, 0.9262, 0.09279, 0.9013, 0.09147, 0.9013, 9.492e-05, 0.8269, 9.548e-05, 0.542, 0.5634, 0.4231, 0.3573, 0.5639, 0.1025, 0.7774, 0.1025, 0.7774, 0.3573, 0.5639, 0.3723, 0.5853, 0.1292, 0.8083, 0.1292, 0.8083, 0.3723, 0.5853, 0.3883, 0.6051, 0.1518, 0.8322, 0.1518, 0.8322, 0.3883, 0.6051, 0.4052, 0.6233, 0.1752, 0.8554, 0.1752, 0.8554, 0.4052, 0.6233, 0.4231, 0.6403, 0.1992, 0.8778, 0.1992, 0.8778, 0.4231, 0.6403, 0.4423, 0.6558, 0.2239, 0.8994, 0.2239, 0.8994, 0.4423, 0.6558, 0.5428, 0.4836, 0.4362, 0.9999, 0.8598, 0.657, 0.6922, 0.5809, 0.6999, 0.569, 0.8684, 0.636, 0.8684, 0.636, 0.6999, 0.569, 0.7065, 0.5574, 0.8746, 0.6187, 0.8746, 0.6187, 0.7065, 0.5574, 0.7123, 0.5459, 0.8804, 0.6013, 0.8804, 0.6013, 0.7123, 0.5459, 0.7173, 0.5347, 0.8857, 0.5838, 0.8857, 0.5838, 0.7173, 0.5347, 0.7214, 0.5236, 0.8904, 0.5662, 0.8904, 0.5662, 0.7214, 0.5236, 0.6134, 0.4933, 0.8955, 0.5433, 0.8955, 0.5433, 0.6134, 0.4933, 0.6962, 0.4826, 0.9007, 0.5184, 0.9007, 0.5184, 0.6962, 0.4826, 0.701, 0.4677, 0.9041, 0.4976, 0.9041, 0.4976, 0.701, 0.4677, 0.7045, 0.453, 0.907, 0.4767, 0.907, 0.4767, 0.7045, 0.453, 0.7072, 0.4385, 0.9092, 0.4558, 0.9092, 0.4558, 0.7072, 0.4385, 0.7092, 0.4241, 0.9109, 0.4348, 0.9109, 0.4348, 0.7092, 0.4241, 0.7105, 0.4099, 0.9118, 0.4139, 0.9118, 0.4139, 0.7105, 0.4099, 0.7111, 0.3958, 0.9118, 0.3875, 0.9118, 0.3875, 0.7111, 0.3958, 0.5787, 0.3947, 0.8758, 0.2872, 0.289, 0.0859, 0.4775, 0.2785, 0.461, 0.2912, 0.2696, 0.1043, 0.2696, 0.1043, 0.461, 0.2912, 0.4456, 0.3046, 0.2506, 0.1233, 0.2506, 0.1233, 0.4456, 0.3046, 0.4313, 0.3189, 0.2324, 0.1429, 0.2324, 0.1429, 0.4313, 0.3189, 0.418, 0.3342, 0.2147, 0.163, 0.2147, 0.163, 0.418, 0.3342, 0.4058, 0.3508, 0.1934, 0.1898, 0.7765, 0.7635, 0.5428, 0.4836, 0.6922, 0.5809, 0.8598, 0.657, 0.0, 0.0, 0.0, 0.0, 0.0, 0.0, 0.0, 0.0, 0.0, 0.0, 0.0, 0.0, 0.0, 0.0, 0.0, 0.0, 0.0, 0.0, 0.0, 0.0, 0.0, 0.0, 0.0, 0.0, 0.0, 0.0, 0.0, 0.0, 0.0, 0.0, 0.0, 0.0, 0.0, 0.0, 0.0, 0.0, 0.0, 0.0, 0.0, 0.0, 0.0, 0.0, 0.0, 0.0, 0.0, 0.0, 0.0, 0.0, 0.0, 0.0, 0.0, 0.0, 0.0, 0.0, 0.0, 0.0, 0.0, 0.0, 0.0, 0.0, 0.0, 0.0, 0.0, 0.0, 0.0, 0.0, 0.0, 0.0, 0.0, 0.0, 0.9999, 9.998e-05, 0.9999, 0.9999, 9.998e-05, 0.9999, 9.998e-05, 0.0001004, 9.524e-05, 0.9999, 9.536e-05, 9.536e-05, 0.9943, 9.524e-05, 0.9943, 0.9999, 9.282e-05, 9.264e-05, 0.9999, 9.27e-05, 0.9999, 0.9975, 9.264e-05, 0.9975, 9.725e-05, 9.738e-05, 0.9999, 9.725e-05, 0.9999, 0.9964, 9.758e-05, 0.9964, 0.0, 0.0, 0.0, 0.0, 0.0, 0.0, 0.0, 0.0, 0.0, 0.0, 0.08562, 9.661e-05, 0.08562, 0.9151, 9.71e-05, 0.9151, 9.655e-05, 9.655e-05, 0.3488, 0.0314, 0.6513, 0.0314, 0.6513, 0.06255, 0.3488, 0.06255, 0.1496, 0.3822, 0.4829, 0.3822, 0.4829, 0.4134, 0.1496, 0.4134, 0.1496, 0.447, 0.452, 0.447, 0.452, 0.4782, 0.1496, 0.4782, 0.03123, 0.3334, 0.03123, 0.6666, 8.534e-05, 0.6666, 8.534e-05, 0.3334, 0.0314, 0.9382, 0.0314, 0.6358, 0.06255, 0.6358, 0.06255, 0.9382, 0.5247, 0.9464, 0.9508, 0.4694, 0.9999, 0.5133, 0.5739, 0.9903, 0.0, 0.0, 0.0, 0.0, 0.0, 0.0, 0.0, 0.0, 0.03123, 0.6666, 0.03123, 0.9999, 8.512e-05, 0.9999, 8.534e-05, 0.6666, 0.06272, 0.0314, 0.3488, 0.0314, 0.3488, 0.06255, 0.06272, 0.06255, 0.0314, 0.6358, 0.0314, 0.3025, 0.06255, 0.3025, 0.06255, 0.6358, 0.9999, 9.998e-05, 0.9999, 0.9999, 0.0001002, 0.9999, 9.998e-05, 0.0001002, 0.9999, 1.007, 9.72e-05, 1.007, 9.619e-05, 9.711e-05, 0.9999, 9.619e-05, 9.629e-05, 0.9999, 9.732e-05, 9.629e-05, 1.001, 9.719e-05, 1.001, 0.9999, 9.264e-05, 0.9999, 9.264e-05, 9.27e-05, 0.9975, 9.264e-05, 0.9975, 0.9999, 0.0, 0.0, 0.0, 0.0, 0.0, 0.0, 0.0, 0.0, 0.4786, 0.9609, 0.9569, 0.9609, 0.9569, 0.9998, 0.4786, 0.9998, 0.0, 0.0, 0.0, 0.0, 0.0, 0.0, 0.0, 0.0, 0.4587, 0.2219, 0.04805, 0.2219, 0.04805, 0.183, 0.4587, 0.183, 0.0, 0.0, 0.0, 0.0, 0.0, 0.0, 0.0, 0.0, 0.9962, 0.4786, 0.9962, 0.9213, 0.9574, 0.9213, 0.9574, 0.4786, 0.9371, 0.1825, 0.5264, 0.1825, 0.5264, 0.1437, 0.9371, 0.1437, 0.0002234, 0.9609, 0.4786, 0.9609, 0.4786, 0.9998, 0.0002234, 0.9998, 0.9014, 0.2219, 0.4587, 0.2219, 0.4587, 0.183, 0.9014, 0.183, 0.5023, 0.08959, 0.1939, 0.08959, 0.1939, 0.06253, 0.5023, 0.06253, 0.5264, 0.1825, 0.04805, 0.1825, 0.04805, 0.1437, 0.5264, 0.1437, 0.03823, 0.5118, 0.5247, 0.9464, 0.4866, 0.9891, 9.781e-05, 0.5545, 9.998e-05, 0.9999, 0.0001001, 9.998e-05, 0.9999, 0.0001001, 0.9999, 0.9999, 9.524e-05, 9.53e-05, 0.9999, 9.524e-05, 0.9999, 1.001, 9.542e-05, 1.001, 0.9981, 9.725e-05, 0.9981, 0.9999, 9.738e-05, 0.9999, 9.725e-05, 9.725e-05, 0.9975, 9.264e-05, 0.9975, 0.9999, 9.267e-05, 0.9999, 9.264e-05, 9.282e-05, 0.0, 0.0, 0.0, 0.0, 0.0, 0.0, 0.0, 0.0, 0.09143, 0.08427, 0.09143, 0.9927, 0.001452, 0.9927, 0.001452, 0.08427, 0.0476, 0.04805, 0.0476, 0.5264, 0.0002234, 0.5264, 0.0002236, 0.04805, 0.4786, 0.0002236, 0.9569, 0.0002235, 0.9569, 0.0476, 0.4786, 0.0476, 0.0, 0.0, 0.0, 0.0, 0.0, 0.0, 0.0, 0.0, 0.4587, 0.1432, 0.04805, 0.1432, 0.04805, 0.09587, 0.4587, 0.09587, 0.0476, 0.5264, 0.0476, 0.9605, 0.0002237, 0.9605, 0.0002234, 0.5264, 0.0, 0.0, 0.0, 0.0, 0.0, 0.0, 0.0, 0.0, 0.9371, 0.09542, 0.5264, 0.09542, 0.5264, 0.04805, 0.9371, 0.04805, 0.452, 0.4467, 0.1496, 0.4467, 0.1496, 0.4137, 0.452, 0.4137, 0.8928, 0.1432, 0.4587, 0.1432, 0.4587, 0.09587, 0.8928, 0.09587, 0.0002235, 0.0002234, 0.4786, 0.0002236, 0.4786, 0.0476, 0.0002234, 0.0476, 0.9999, 9.998e-05, 0.9999, 0.9999, 9.998e-05, 0.9999, 9.998e-05, 9.998e-05, 9.619e-05, 0.9999, 9.63e-05, 9.648e-05, 1.002, 9.619e-05, 1.002, 0.9999, 9.264e-05, 9.264e-05, 0.9999, 9.276e-05, 0.9999, 1.004, 9.276e-05, 1.004, 9.636e-05, 9.636e-05, 0.9999, 9.629e-05, 0.9999, 1.001, 9.629e-05, 1.001, 0.3486, 0.03134, 0.657, 0.03134, 0.657, 0.06221, 0.3486, 0.06221, 0.03134, 0.6418, 0.03134, 0.3086, 0.06221, 0.3086, 0.06221, 0.6418, 0.06253, 0.03134, 0.3486, 0.03134, 0.3486, 0.06221, 0.06253, 0.06221, 0.0, 0.0, 0.0, 0.0, 0.0, 0.0, 0.0, 0.0, 0.08562, 0.9151, 0.9951, 0.9151, 0.9951, 0.9999, 0.08562, 0.9999, 0.0, 0.0, 0.0, 0.0, 0.0, 0.0, 0.0, 0.0, 0.03134, 0.9502, 0.03134, 0.6418, 0.06221, 0.6418, 0.06221, 0.9502, 0.03103, 0.6666, 0.03103, 0.9998, 0.0001566, 0.9998, 0.0001563, 0.6666, 0.3958, 0.0001565, 0.6818, 0.0001564, 0.6818, 0.03103, 0.3958, 0.03103, 0.03103, 0.0001563, 0.03103, 0.3334, 0.0001565, 0.3334, 0.0001563, 0.0001563, 0.06253, 0.0001563, 0.3958, 0.0001565, 0.3958, 0.03103, 0.06253, 0.03103, 0.03103, 0.3334, 0.03103, 0.6666, 0.0001563, 0.6666, 0.0001565, 0.3334, 9.71e-05, 0.9151, 0.08562, 0.9151, 0.0884, 0.9947, 0.08701, 0.9947, 9.71e-05, 0.9166, 0.08487, 0.847, 0.08487, 0.9325, 0.08338, 0.9325, 0.005266, 0.8456, 0.005315, 0.8442, 0.001479, 0.9085, 0.09145, 0.9085, 0.09145, 0.9876, 0.09009, 0.9892, 9.962e-05, 0.9101, 0.09143, 0.08427, 0.001452, 0.08427, 9.962e-05, 0.08267, 0.09006, 0.003638, 0.09143, 0.005221, 0.0, 0.0, 0.0, 0.0, 0.0, 0.0, 0.0, 0.0, 0.0, 0.0, 0.0, 0.0, 0.0, 0.0, 0.0, 0.0, 0.0, 0.0, 0.0, 0.0, 0.0, 0.0, 0.0, 0.0, 0.0, 0.0, 0.0, 0.0, 0.0, 0.0, 0.0, 0.0, 0.0, 0.0, 0.0, 0.0, 0.0, 0.0, 0.0, 0.0, 0.0, 0.0, 0.0, 0.0, 0.0, 0.0, 0.0, 0.0, 0.0, 0.0, 0.0, 0.0, 0.0, 0.0, 0.0, 0.0, 0.0, 0.0, 0.0, 0.0, 0.0, 0.0, 0.0, 0.0, 0.0, 0.0, 0.0, 0.0, 0.0, 0.0, 0.0, 0.0, 0.0, 0.0, 0.0, 0.0, 0.0, 0.0, 0.0, 0.0, 0.0, 0.0, 0.0, 0.0, 0.0, 0.0, 0.0, 0.0, 0.0, 0.0, 0.0, 0.0, 0.0, 0.0, 0.0, 0.0, 0.0, 0.0, 0.0, 0.0, 0.0, 0.0, 0.0, 0.0, 0.5247, 0.9464, 0.5739, 0.9903, 0.5738, 0.9918, 0.5562, 0.9918, 0.5385, 0.9918, 0.5208, 0.9918, 0.5032, 0.9918, 0.4855, 0.9918, 0.4855, 0.9903, 0.0, 0.0, 0.0, 0.0, 0.0, 0.0, 0.0, 0.0, 0.0, 0.0, 0.8905, 0.9999, 0.8905, 0.9082, 0.9723, 0.9053, 0.9724, 0.9068, 0.8921, 0.9999, 0.8256, 0.09019, 0.8256, 9.493e-05, 0.8272, 0.0001216, 0.9015, 0.09152, 0.9015, 0.09284, 0.0, 0.0, 0.0, 0.0, 0.0, 0.0, 0.0, 0.0, 0.0, 0.0, 0.0, 0.0, 0.0, 0.0, 0.0, 0.0, 0.0, 0.0, 0.0, 0.0, 0.0, 0.0, 0.0, 0.0, 0.0, 0.0, 0.0, 0.0, 0.0, 0.0, 0.0, 0.0, 0.0, 0.0, 0.0, 0.0, 0.0, 0.0, 0.0, 0.0, 0.0, 0.0, 0.0, 0.0, 0.0, 0.0, 0.0, 0.0, 0.0, 0.0, 0.0, 0.0, 0.0, 0.0, 0.0, 0.0, 0.0, 0.0, 0.0, 0.0, 0.0, 0.0, 0.0, 0.0, 0.0, 0.0, 0.0, 0.0, 0.0, 0.0, 0.0, 0.0, 0.0, 0.0, 0.0, 0.0, 0.0, 0.0, 0.0, 0.0, 0.0, 0.0, 0.0, 0.0, 0.0, 0.0, 0.0, 0.0, 0.0, 0.0, 0.0, 0.0, 0.0, 0.0, 0.0, 0.0, 0.0, 0.0, 0.0, 0.0, 0.0, 0.0, 0.0, 0.0, 0.0, 0.0, 0.1493, 0.06253, 0.1493, 0.3958, 0.1068, 0.3958, 0.1068, 0.06253, 0.1055, 0.3488, 0.1055, 0.06272, 0.148, 0.06272, 0.148, 0.3488, 0.1065, 0.06253, 0.1065, 0.3958, 0.06253, 0.3958, 0.06253, 0.06253, 0.1496, 0.3486, 0.1496, 0.06253, 0.1936, 0.06253, 0.1936, 0.3486, 0.1704, 0.2223, 0.1704, 0.7007, 0.1105, 0.7007, 0.1105, 0.2223, 0.11, 0.2223, 0.11, 0.7007, 0.04805, 0.7007, 0.04805, 0.2223, 0.2328, 0.2223, 0.2328, 0.633, 0.1708, 0.633, 0.1708, 0.2223, 0.0, 0.0, 0.0, 0.0, 0.0, 0.0, 0.0, 0.0, 0.0, 0.0, 0.0, 0.0, 0.0, 0.0, 0.1934, 0.1898, 0.4058, 0.3508, 0.5634, 0.4231, 0.1273, 0.3838, 0.0, 0.0, 0.0, 0.0, 0.0, 0.0, 0.4298, 9.548e-05, 0.5787, 0.3947, 0.4775, 0.2785, 0.289, 0.0859, 0.3573, 0.5639, 0.5634, 0.4231, 0.4058, 0.3508, 0.418, 0.3342, 0.4313, 0.3189, 0.4456, 0.3046, 0.461, 0.2912, 0.4775, 0.2785, 0.5787, 0.3947, 0.7111, 0.3958, 0.7105, 0.4099, 0.7092, 0.4241, 0.7072, 0.4385, 0.7045, 0.453, 0.701, 0.4677, 0.6962, 0.4826, 0.6134, 0.4933, 0.7214, 0.5236, 0.7173, 0.5347, 0.7123, 0.5459, 0.7065, 0.5574, 0.6999, 0.569, 0.6922, 0.5809, 0.5428, 0.4836, 0.4423, 0.6558, 0.4231, 0.6403, 0.4052, 0.6233, 0.3883, 0.6051, 0.3723, 0.5853, 0.3876, 0.3875, 0.1854, 0.3875, 0.1854, 0.1874, 0.3876, 0.1874, 0.5035, 0.5494, 0.5303, 0.4685, 0.9869, 9.751e-05, 0.9869, 0.9728, 0.4209, 0.5315, 0.5035, 0.5494, 0.9869, 0.9728, 9.751e-05, 0.9999, 0.5303, 0.4685, 0.4476, 0.4506, 9.881e-05, 0.02722, 0.9869, 9.751e-05, 0.1854, 0.3875, 0.1854, 0.5912, 0.001317, 0.5912, 0.001317, 0.5233, 0.0001319, 0.4554, 0.001317, 0.3875, 0.3876, 0.1874, 0.3876, 7.712e-05, 0.5916, 7.712e-05, 0.5932, 0.09376, 0.5932, 0.1406, 0.5916, 0.1874, 0.0, 0.0, 0.0, 0.0, 0.0, 0.0, 0.0, 0.0, 0.0, 0.0, 0.0, 0.0, 0.1854, 0.7868, 0.1854, 0.9999, 0.001317, 0.9999, 0.001317, 0.9289, 7.701e-05, 0.8578, 0.001317, 0.7868, 0.1854, 7.707e-05, 0.1854, 0.1874, 0.001317, 0.1874, 0.001317, 0.125, 0.0002268, 0.06253, 0.001317, 7.701e-05, 0.3876, 0.5912, 0.3876, 0.3875, 0.5916, 0.3875, 0.5916, 0.4554, 0.5927, 0.5233, 0.5916, 0.5912, 0.1854, 0.5912, 0.1854, 0.7868, 0.001317, 0.7868, 0.0001786, 0.7216, 0.001317, 0.6564, 0.001317, 0.5912, 0.4438, 0.3543, 0.4438, 0.1665, 0.6443, 0.1665, 0.6454, 0.2291, 0.6443, 0.2917, 0.6443, 0.3543, 0.9999, 0.2236, 0.9999, 0.4438, 0.812, 0.4438, 0.812, 0.2236, 0.3876, 0.1874, 0.1854, 0.1874, 0.1854, 7.707e-05, 0.3876, 7.712e-05, 0.3876, 0.3875, 0.3876, 0.1874, 0.5916, 0.1874, 0.5927, 0.2541, 0.5916, 0.3208, 0.5916, 0.3875, 0.0, 0.0, 0.0, 0.0, 0.0, 0.0, 0.0, 0.0, 0.0, 0.0, 0.0, 0.0, 0.1854, 0.1874, 0.1854, 0.3875, 0.001317, 0.3875, 0.000153, 0.3208, 0.001317, 0.2541, 0.001317, 0.1874, 0.2236, 0.1665, 0.2236, 0.3543, 0.001566, 0.3543, 0.001566, 0.2917, 0.0004725, 0.2291, 0.001565, 0.1665, 0.1854, 0.5912, 0.3876, 0.5912, 0.3876, 0.7868, 0.1854, 0.7868, 0.9999, 0.2236, 0.812, 0.2236, 0.812, 0.001565, 0.8746, 0.0004724, 0.9373, 0.001565, 0.9999, 0.001565, 0.4438, 0.3543, 0.2236, 0.3543, 0.2236, 0.1665, 0.4438, 0.1665, 0.4438, 0.1665, 0.2236, 0.1665, 0.2236, 0.0001136, 0.4438, 0.0001136, 0.0, 0.0, 0.0, 0.0, 0.0, 0.0, 0.0, 0.0, 0.0, 0.0, 0.0, 0.0, 0.1854, 0.7868, 0.3876, 0.7868, 0.3876, 0.9999, 0.1854, 0.9999, 0.0, 0.0, 0.0, 0.0, 0.0, 0.0, 0.0, 0.0, 0.0, 0.0, 0.0, 0.0, 0.0, 0.0, 0.0, 0.0, 0.0, 0.0, 0.0, 0.0, 0.0, 0.0, 0.0, 0.0, 0.0, 0.0, 0.0, 0.0, 0.0, 0.0, 0.0, 0.0, 0.0, 0.0, 0.0, 0.0, 0.0, 0.0, 0.0, 0.0, 0.0, 0.0, 0.0, 0.0, 0.0, 0.0, 0.0, 0.0, 0.0, 0.0, 0.0, 0.0, 0.812, 0.2236, 0.812, 0.4438, 0.6457, 0.4438, 0.6457, 0.2236, 0.812, 0.2236, 0.6457, 0.2236, 0.6457, 0.001565, 0.7288, 0.0001135, 0.7704, 0.0001135, 0.812, 0.001565, 0.2236, 0.0001136, 0.2236, 0.1665, 0.001565, 0.1665, 0.0001135, 0.0833, 0.0001135, 0.04169, 0.001565, 0.0001137, 0.0, 0.0, 0.0, 0.0, 0.0, 0.0, 0.0, 0.0, 0.0, 0.0, 0.0, 0.0, 0.0, 0.0, 0.0, 0.0, 0.0, 0.0, 0.0, 0.0, 0.0, 0.0, 0.0, 0.0, 0.812, 0.4438, 0.9999, 0.4438, 0.9999, 0.6443, 0.9373, 0.6454, 0.8746, 0.6443, 0.812, 0.6443, 0.8521, 0.4723, 0.7605, 0.4723, 0.7605, 0.3976, 0.8521, 0.3976, 0.2784, 0.2678, 0.2784, 0.3254, 0.2132, 0.3254, 0.2132, 0.2678, 0.365, 0.482, 0.2653, 0.482, 0.2653, 0.3976, 0.365, 0.3976, 0.9375, 0.2103, 0.9375, 0.1528, 0.9999, 0.1528, 0.9999, 0.2103, 0.4368, 0.08467, 0.4368, 0.0002862, 0.5347, 0.0002861, 0.5347, 0.08467, 0.0711, 0.05098, 5.703e-05, 0.05098, 5.703e-05, 5.703e-05, 0.0711, 5.703e-05, 0.0711, 0.2678, 0.0711, 0.3254, 5.703e-05, 0.3254, 5.703e-05, 0.2678, 0.365, 0.7917, 0.2653, 0.7917, 0.2653, 0.717, 0.365, 0.717, 0.6792, 0.05098, 0.6125, 0.05098, 0.6125, 5.726e-05, 0.6792, 5.726e-05, 0.8743, 0.811, 0.7786, 0.811, 0.7786, 0.7363, 0.8743, 0.7363, 0.6457, 0.4438, 0.812, 0.4438, 0.812, 0.6443, 0.7566, 0.6453, 0.7011, 0.6443, 0.6457, 0.6443, 0.0, 0.0, 0.0, 0.0, 0.0, 0.0, 0.0, 0.0, 0.0, 0.0, 0.0, 0.0, 0.4438, 0.1665, 0.4438, 0.0001136, 0.6443, 0.0001135, 0.6443, 0.05557, 0.6453, 0.111, 0.6443, 0.1665, 0.0, 0.0, 0.0, 0.0, 0.0, 0.0, 0.0, 0.0, 0.0, 0.0, 0.0, 0.0, 0.254, 0.1978, 0.254, 0.09814, 0.3384, 0.09814, 0.3384, 0.1978, 0.7459, 0.1151, 0.7459, 8.078e-05, 0.8125, 8.072e-05, 0.8125, 0.1151, 0.9375, 0.1151, 0.9375, 8.065e-05, 0.9999, 8.065e-05, 0.9999, 0.1151, 0.1285, 0.3546, 0.1285, 0.4256, 0.07301, 0.4256, 0.07301, 0.3546, 0.9375, 0.5488, 0.9999, 0.5488, 0.9999, 0.6506, 0.9375, 0.6506, 0.08467, 0.09599, 0.1691, 0.09599, 0.1691, 0.1917, 0.08467, 0.1917, 0.07112, 0.2301, 0.07112, 0.3451, 8.067e-05, 0.3451, 8.065e-05, 0.2301, 0.5382, 0.2444, 0.6379, 0.2444, 0.6379, 0.3191, 0.5382, 0.3191, 0.7186, 0.07502, 0.8164, 0.07502, 0.8164, 0.1497, 0.7186, 0.1497, 0.2739, 0.6417, 0.3781, 0.6417, 0.3781, 0.7164, 0.2739, 0.7164, 0.0, 0.0, 0.0, 0.0, 0.0, 0.0, 0.0, 0.0, 0.0, 0.0, 0.0, 0.0, 0.0, 0.0, 0.0, 0.0, 0.0, 0.0, 0.0, 0.0, 0.0, 0.0, 0.0, 0.0, 0.3876, 0.7868, 0.3876, 0.5912, 0.5916, 0.5912, 0.5927, 0.6564, 0.5916, 0.7216, 0.5916, 0.7868, 0.3876, 0.9999, 0.3876, 0.7868, 0.5916, 0.7868, 0.5916, 0.8578, 0.5928, 0.9289, 0.5916, 0.9999, 8.069e-05, 0.5488, 0.07112, 0.5488, 0.07112, 0.6506, 8.07e-05, 0.6506, 0.1696, 0.6417, 0.2739, 0.6417, 0.2739, 0.7164, 0.1696, 0.7164, 8.067e-05, 0.3451, 0.07112, 0.3451, 0.07112, 0.4469, 8.069e-05, 0.4469, 8.069e-05, 0.4469, 0.07112, 0.4469, 0.07112, 0.5488, 8.069e-05, 0.5488, 0.07112, 0.3451, 0.1422, 0.3451, 0.1422, 0.4469, 0.07112, 0.4469, 0.1696, 0.5669, 0.2739, 0.5669, 0.2739, 0.6417, 0.1696, 0.6417, 0.1422, 0.3451, 0.2132, 0.3451, 0.2132, 0.4469, 0.1422, 0.4469, 0.2739, 0.5669, 0.3781, 0.5669, 0.3781, 0.6417, 0.2739, 0.6417, 0.6379, 0.2444, 0.7357, 0.2444, 0.7357, 0.3191, 0.6379, 0.3191, 0.07278, 0.4101, 0.0001135, 0.4101, 0.0001135, 0.3546, 0.07278, 0.3546, 0.6125, 0.3451, 0.6792, 0.3451, 0.6792, 0.4469, 0.6125, 0.4469, 0.6379, 0.1696, 0.7357, 0.1696, 0.7357, 0.2444, 0.6379, 0.2444, 0.6792, 0.3451, 0.7459, 0.3451, 0.7459, 0.4469, 0.6792, 0.4469, 0.07278, 0.4656, 0.0001135, 0.4656, 0.0001135, 0.4101, 0.07278, 0.4101, 0.7459, 0.3451, 0.8125, 0.3451, 0.8125, 0.4469, 0.7459, 0.4469, 0.7186, 0.0002862, 0.8164, 0.0002863, 0.8164, 0.07502, 0.7186, 0.07502, 0.339, 0.2444, 0.4386, 0.2444, 0.4386, 0.3191, 0.339, 0.3191, 0.4386, 0.2444, 0.5382, 0.2444, 0.5382, 0.3191, 0.4386, 0.3191, 0.4089, 0.3451, 0.4767, 0.3451, 0.4767, 0.4469, 0.4089, 0.4469, 0.339, 0.1696, 0.4386, 0.1696, 0.4386, 0.2444, 0.339, 0.2444, 0.4767, 0.3451, 0.5446, 0.3451, 0.5446, 0.4469, 0.4767, 0.4469, 0.4386, 0.1696, 0.5382, 0.1696, 0.5382, 0.2444, 0.4386, 0.2444, 0.5446, 0.3451, 0.6125, 0.3451, 0.6125, 0.4469, 0.5446, 0.4469, 0.5382, 0.1696, 0.6379, 0.1696, 0.6379, 0.2444, 0.5382, 0.2444, 0.07112, 8.092e-05, 0.07112, 0.1151, 8.065e-05, 0.1151, 8.065e-05, 8.092e-05, 0.07112, 0.1151, 0.07112, 0.2301, 8.065e-05, 0.2301, 8.065e-05, 0.1151, 0.2132, 8.092e-05, 0.2132, 0.1151, 0.1422, 0.1151, 0.1422, 8.085e-05, 0.1422, 8.085e-05, 0.1422, 0.1151, 0.07112, 0.1151, 0.07112, 8.092e-05, 0.0002861, 0.1917, 0.08467, 0.1917, 0.08467, 0.2959, 0.0002861, 0.2959, 0.0002861, 0.2959, 0.08467, 0.2959, 0.08467, 0.4002, 0.0002863, 0.4002, 0.08467, 0.1917, 0.1691, 0.1917, 0.1691, 0.2959, 0.08467, 0.2959, 0.08467, 0.2959, 0.1691, 0.2959, 0.1691, 0.4002, 0.08467, 0.4002, 0.2784, 8.092e-05, 0.2784, 0.1151, 0.2132, 0.1151, 0.2132, 8.092e-05, 0.0002861, 0.09599, 0.08467, 0.09599, 0.08467, 0.1917, 0.0002861, 0.1917, 0.4089, 8.078e-05, 0.4089, 0.1151, 0.3436, 0.1151, 0.3436, 8.085e-05, 0.3436, 8.085e-05, 0.3436, 0.1151, 0.2784, 0.1151, 0.2784, 8.092e-05, 0.4089, 0.1151, 0.4089, 0.2301, 0.3436, 0.2301, 0.3436, 0.1151, 0.0002861, 0.0002862, 0.08467, 0.0002862, 0.08467, 0.09599, 0.0002861, 0.09599, 0.4089, 0.2301, 0.4089, 0.3451, 0.3436, 0.3451, 0.3436, 0.2301, 0.08467, 0.0002862, 0.1691, 0.0002861, 0.1691, 0.09599, 0.08467, 0.09599, 0.8164, 0.07502, 0.9081, 0.07502, 0.9081, 0.1497, 0.8164, 0.1497, 0.9081, 0.07502, 0.9997, 0.07502, 0.9997, 0.1497, 0.9081, 0.1497, 0.8125, 0.3451, 0.875, 0.3451, 0.875, 0.4469, 0.8125, 0.4469, 0.8164, 0.0002863, 0.9081, 0.0002862, 0.9081, 0.07502, 0.8164, 0.07502, 0.875, 0.3451, 0.9375, 0.3451, 0.9375, 0.4469, 0.875, 0.4469, 0.9081, 0.0002862, 0.9997, 0.0002861, 0.9997, 0.07502, 0.9081, 0.07502, 0.9375, 0.3451, 0.9999, 0.3451, 0.9999, 0.4469, 0.9375, 0.4469, 0.9375, 0.4469, 0.9999, 0.4469, 0.9999, 0.5488, 0.9375, 0.5488, 0.3781, 0.6417, 0.4738, 0.6417, 0.4738, 0.7164, 0.3781, 0.7164, 0.4738, 0.6417, 0.5695, 0.6417, 0.5695, 0.7164, 0.4738, 0.7164, 0.2132, 0.3451, 0.2784, 0.3451, 0.2784, 0.4469, 0.2132, 0.4469, 0.3781, 0.5669, 0.4738, 0.5669, 0.4738, 0.6417, 0.3781, 0.6417, 0.2784, 0.3451, 0.3436, 0.3451, 0.3436, 0.4469, 0.2784, 0.4469, 0.4738, 0.5669, 0.5695, 0.5669, 0.5695, 0.6417, 0.4738, 0.6417, 0.3436, 0.3451, 0.4089, 0.3451, 0.4089, 0.4469, 0.3436, 0.4469, 0.184, 0.3546, 0.184, 0.4256, 0.1285, 0.4256, 0.1285, 0.3546, 0.9375, 0.3451, 0.9375, 0.2301, 0.9999, 0.2301, 0.9999, 0.3451, 0.9375, 0.2301, 0.9375, 0.1151, 0.9999, 0.1151, 0.9999, 0.2301, 0.0002861, 0.4986, 0.08467, 0.4986, 0.08467, 0.5903, 0.0002861, 0.5903, 0.0002861, 0.5903, 0.08467, 0.5903, 0.08467, 0.6819, 0.0002863, 0.6819, 0.08467, 0.4986, 0.1691, 0.4986, 0.1691, 0.5903, 0.08467, 0.5903, 0.08467, 0.5903, 0.1691, 0.5903, 0.1691, 0.6819, 0.08467, 0.6819, 0.8125, 0.1151, 0.8125, 8.072e-05, 0.875, 8.072e-05, 0.875, 0.1151, 0.875, 0.1151, 0.875, 8.072e-05, 0.9375, 8.065e-05, 0.9375, 0.1151, 0.0002861, 0.4008, 0.08467, 0.4008, 0.08467, 0.4986, 0.0002861, 0.4986, 0.08467, 0.4008, 0.1691, 0.4008, 0.1691, 0.4986, 0.08467, 0.4986, 0.3384, 0.09814, 0.254, 0.09814, 0.254, 0.0002861, 0.3384, 0.0002861, 0.6792, 0.3451, 0.6792, 0.2301, 0.7459, 0.2301, 0.7459, 0.3451, 0.254, 0.09814, 0.1696, 0.09814, 0.1696, 0.0002861, 0.254, 0.0002861, 0.6792, 0.2301, 0.6792, 0.1151, 0.7459, 0.1151, 0.7459, 0.2301, 0.6125, 0.1151, 0.6125, 8.078e-05, 0.6792, 8.078e-05, 0.6792, 0.1151, 0.6792, 0.1151, 0.6792, 8.078e-05, 0.7459, 8.078e-05, 0.7459, 0.1151, 0.254, 0.397, 0.254, 0.2974, 0.3384, 0.2974, 0.3384, 0.397, 0.254, 0.2974, 0.254, 0.1978, 0.3384, 0.1978, 0.3384, 0.2974, 0.4089, 8.078e-05, 0.4767, 8.078e-05, 0.4767, 0.1151, 0.4089, 0.1151, 0.1696, 0.397, 0.1696, 0.2974, 0.254, 0.2974, 0.254, 0.397, 0.4767, 8.078e-05, 0.5446, 8.072e-05, 0.5446, 0.1151, 0.4767, 0.1151, 0.1696, 0.2974, 0.1696, 0.1978, 0.254, 0.1978, 0.254, 0.2974, 0.5446, 8.072e-05, 0.6125, 8.078e-05, 0.6125, 0.1151, 0.5446, 0.1151, 0.1696, 0.1978, 0.1696, 0.09814, 0.254, 0.09814, 0.254, 0.1978, 0.2653, 0.7917, 0.1696, 0.7917, 0.1696, 0.717, 0.2653, 0.717, 0.3436, 0.05098, 0.2784, 0.05098, 0.2784, 5.709e-05, 0.3436, 5.72e-05, 0.4088, 0.1528, 0.3436, 0.1528, 0.3436, 0.1019, 0.4088, 0.1019, 0.2653, 0.8664, 0.1696, 0.8664, 0.1696, 0.7917, 0.2653, 0.7917, 0.3436, 0.1528, 0.2784, 0.1528, 0.2784, 0.1019, 0.3436, 0.1019, 0.3436, 0.1019, 0.2784, 0.1019, 0.2784, 0.05098, 0.3436, 0.05098, 0.2784, 0.1528, 0.2132, 0.1528, 0.2132, 0.1019, 0.2784, 0.1019, 0.8743, 0.8857, 0.7786, 0.8857, 0.7786, 0.811, 0.8743, 0.811, 0.7605, 0.4723, 0.6626, 0.4723, 0.6626, 0.3976, 0.7605, 0.3976, 0.6626, 0.4723, 0.5648, 0.4723, 0.5648, 0.3976, 0.6626, 0.3976, 0.8126, 0.1528, 0.7459, 0.1528, 0.7459, 0.1019, 0.8126, 0.1019, 0.7605, 0.547, 0.6626, 0.547, 0.6626, 0.4723, 0.7605, 0.4723, 0.7459, 0.1528, 0.6792, 0.1528, 0.6792, 0.1019, 0.7459, 0.1019, 0.6626, 0.547, 0.5648, 0.547, 0.5648, 0.4723, 0.6626, 0.4723, 0.6792, 0.1528, 0.6125, 0.1528, 0.6125, 0.1019, 0.6792, 0.1019, 0.6792, 0.1019, 0.6125, 0.1019, 0.6125, 0.05098, 0.6792, 0.05098, 0.5642, 0.7917, 0.4646, 0.7917, 0.4646, 0.717, 0.5642, 0.717, 0.4646, 0.7917, 0.365, 0.7917, 0.365, 0.717, 0.4646, 0.717, 0.6125, 0.1528, 0.5446, 0.1528, 0.5446, 0.1019, 0.6125, 0.1019, 0.5642, 0.8664, 0.4646, 0.8664, 0.4646, 0.7917, 0.5642, 0.7917, 0.5446, 0.1528, 0.4767, 0.1528, 0.4767, 0.1019, 0.5446, 0.1019, 0.4646, 0.8664, 0.365, 0.8664, 0.365, 0.7917, 0.4646, 0.7917, 0.4767, 0.1528, 0.4088, 0.1528, 0.4088, 0.1019, 0.4767, 0.1019, 0.365, 0.8664, 0.2653, 0.8664, 0.2653, 0.7917, 0.365, 0.7917, 0.0711, 0.1528, 0.0711, 0.2103, 5.703e-05, 0.2103, 5.703e-05, 0.1528, 0.0711, 0.2103, 0.0711, 0.2678, 5.703e-05, 0.2678, 5.703e-05, 0.2103, 0.7786, 0.5669, 0.7786, 0.6513, 0.6744, 0.6513, 0.6744, 0.5669, 0.6744, 0.5669, 0.6744, 0.6513, 0.5701, 0.6513, 0.5701, 0.5669, 0.7786, 0.6513, 0.7786, 0.7357, 0.6744, 0.7357, 0.6744, 0.6513, 0.6744, 0.6513, 0.6744, 0.7357, 0.5701, 0.7357, 0.5701, 0.6513, 0.2132, 0.2678, 0.2132, 0.3254, 0.1421, 0.3254, 0.1421, 0.2678, 0.1421, 0.2678, 0.1421, 0.3254, 0.0711, 0.3254, 0.0711, 0.2678, 0.7786, 0.811, 0.6744, 0.811, 0.6744, 0.7363, 0.7786, 0.7363, 0.6744, 0.811, 0.5701, 0.811, 0.5701, 0.7363, 0.6744, 0.7363, 0.2132, 0.1528, 0.1421, 0.1528, 0.1421, 0.1019, 0.2132, 0.1019, 0.7786, 0.8857, 0.6744, 0.8857, 0.6744, 0.811, 0.7786, 0.811, 0.1421, 0.1528, 0.0711, 0.1528, 0.0711, 0.1019, 0.1421, 0.1019, 0.6744, 0.8857, 0.5701, 0.8857, 0.5701, 0.811, 0.6744, 0.811, 0.0711, 0.1528, 5.703e-05, 0.1528, 5.703e-05, 0.1019, 0.0711, 0.1019, 0.0711, 0.1019, 5.703e-05, 0.1019, 5.703e-05, 0.05098, 0.0711, 0.05098, 0.7459, 0.3254, 0.7459, 0.2678, 0.8126, 0.2678, 0.8126, 0.3254, 0.4368, 0.1691, 0.4368, 0.08467, 0.5347, 0.08467, 0.5347, 0.1691, 0.6125, 0.3254, 0.6125, 0.2678, 0.6792, 0.2678, 0.6792, 0.3254, 0.6792, 0.3254, 0.6792, 0.2678, 0.7459, 0.2678, 0.7459, 0.3254, 0.6125, 0.2678, 0.6125, 0.2103, 0.6792, 0.2103, 0.6792, 0.2678, 0.339, 0.1691, 0.339, 0.08467, 0.4368, 0.08467, 0.4368, 0.1691, 0.6125, 0.2103, 0.6125, 0.1528, 0.6792, 0.1528, 0.6792, 0.2103, 0.339, 0.08467, 0.339, 0.0002861, 0.4368, 0.0002862, 0.4368, 0.08467, 0.9375, 0.3254, 0.9375, 0.2678, 0.9999, 0.2678, 0.9999, 0.3254, 0.9375, 0.2678, 0.9375, 0.2103, 0.9999, 0.2103, 0.9999, 0.2678, 0.8126, 0.3254, 0.8126, 0.2678, 0.875, 0.2678, 0.875, 0.3254, 0.875, 0.3254, 0.875, 0.2678, 0.9375, 0.2678, 0.9375, 0.3254, 0.5347, 0.1691, 0.5347, 0.08467, 0.6263, 0.08467, 0.6263, 0.1691, 0.6263, 0.1691, 0.6263, 0.08467, 0.718, 0.08467, 0.718, 0.1691, 0.5347, 0.08467, 0.5347, 0.0002861, 0.6263, 0.0002861, 0.6263, 0.08467, 0.6263, 0.08467, 0.6263, 0.0002861, 0.718, 0.0002861, 0.718, 0.08467, 0.5642, 0.482, 0.4646, 0.482, 0.4646, 0.3976, 0.5642, 0.3976, 0.4646, 0.482, 0.365, 0.482, 0.365, 0.3976, 0.4646, 0.3976, 0.6125, 0.3254, 0.5446, 0.3254, 0.5446, 0.2678, 0.6125, 0.2678, 0.5642, 0.5664, 0.4646, 0.5664, 0.4646, 0.482, 0.5642, 0.482, 0.5446, 0.3254, 0.4767, 0.3254, 0.4767, 0.2678, 0.5446, 0.2678, 0.4646, 0.5664, 0.365, 0.5664, 0.365, 0.482, 0.4646, 0.482, 0.4767, 0.3254, 0.4088, 0.3254, 0.4088, 0.2678, 0.4767, 0.2678, 0.365, 0.5664, 0.2653, 0.5664, 0.2653, 0.482, 0.365, 0.482, 0.8743, 0.5669, 0.8743, 0.6513, 0.7786, 0.6513, 0.7786, 0.5669, 0.8743, 0.6513, 0.8743, 0.7357, 0.7786, 0.7357, 0.7786, 0.6513, 0.2653, 0.3976, 0.2653, 0.482, 0.1696, 0.482, 0.1696, 0.3976, 0.3436, 0.1528, 0.3436, 0.2103, 0.2784, 0.2103, 0.2784, 0.1528, 0.2653, 0.482, 0.2653, 0.5664, 0.1696, 0.5664, 0.1696, 0.482, 0.3436, 0.2103, 0.3436, 0.2678, 0.2784, 0.2678, 0.2784, 0.2103, 0.4088, 0.2678, 0.4088, 0.3254, 0.3436, 0.3254, 0.3436, 0.2678, 0.3436, 0.2678, 0.3436, 0.3254, 0.2784, 0.3254, 0.2784, 0.2678, 0.9999, 0.05098, 0.9375, 0.05098, 0.9375, 5.72e-05, 0.9999, 5.726e-05, 0.9438, 0.4723, 0.8521, 0.4723, 0.8521, 0.3976, 0.9438, 0.3976, 0.9999, 0.1528, 0.9375, 0.1528, 0.9375, 0.1019, 0.9999, 0.1019, 0.9999, 0.1019, 0.9375, 0.1019, 0.9375, 0.05098, 0.9999, 0.05098, 0.9375, 0.1528, 0.875, 0.1528, 0.875, 0.1019, 0.9375, 0.1019, 0.9438, 0.547, 0.8521, 0.547, 0.8521, 0.4723, 0.9438, 0.4723, 0.875, 0.1528, 0.8126, 0.1528, 0.8126, 0.1019, 0.875, 0.1019, 0.8521, 0.547, 0.7605, 0.547, 0.7605, 0.4723, 0.8521, 0.4723, 0.2812, 0.2223, 0.2932, 0.2223, 0.2932, 0.3044, 0.2932, 0.3866, 0.2932, 0.4687, 0.2932, 0.5508, 0.2932, 0.633, 0.2812, 0.633, 0.2692, 0.633, 0.2572, 0.633, 0.2452, 0.633, 0.2333, 0.633, 0.2333, 0.5508, 0.2333, 0.4687, 0.2333, 0.3866, 0.2333, 0.3044, 0.2333, 0.2223, 0.2452, 0.2223, 0.2572, 0.2223, 0.2692, 0.2223])
me_cube.materials.append(mat_material)
me_cube.materials.append(mat_material_001)
me_cube.materials.append(mat_material_002)
me_cube.materials.append(mat_material_003)
me_cube.materials.append(mat_material_004)
me_cube.materials.append(mat_material_005)
me_cube.materials.append(mat_material_006)
me_cube.materials.append(mat_material_007)
me_cube.materials.append(mat_material_008)
me_cube.materials.append(mat_material_009)
me_cube.materials.append(mat_material_010)
me_cube.materials.append(mat_material_011)
me_cube.materials.append(mat_material_012)
me_cube.materials.append(mat_material_013)
me_cube.materials.append(mat_material_014)
me_cube.materials.append(mat_material_015)
me_cube.materials.append(mat_material_016)
me_cube.materials.append(mat_material_017)
me_cube.materials.append(mat_material_018)
me_cube.materials.append(mat_material_019)
me_cube.materials.append(mat_material_020)
me_cube.materials.append(mat_material_021)
me_cube.materials.append(mat_material_022)
me_cube.materials.append(mat_material_023)
me_cube.materials.append(mat_material_024)
me_cube.materials.append(mat_material_025)
me_cube.materials.append(mat_material_026)
me_cube.materials.append(mat_material_027)
me_cube.materials.append(mat_material_028)
me_cube.materials.append(mat_material_029)
me_cube.use_remesh_preserve_volume = False
me_cube.use_remesh_preserve_attributes = False
me_cube.use_mirror_vertex_groups = False
me_cube.update()

# ---- objects
ob_cube = bpy.data.objects.new('Cube', me_cube)
ob_lamp = bpy.data.objects.new('Lamp', light_lamp)
ob_camera = bpy.data.objects.new('Camera', cam_camera)

# ---- transforms, parenting, visibility, modifiers, constraints
ob_cube.location = (0.0, 0.0, 0.0)
ob_cube.lock_rotations_4d = False
ob_cube.empty_display_type = 'ARROWS'
ob_cube.lineart.crease_threshold = 0.0
ob_lamp.location = (15.15, 4.583, 4.336)
ob_lamp.rotation_euler = (0.6503, 0.05522, 1.866)
ob_lamp.lock_rotations_4d = False
ob_lamp.empty_display_type = 'ARROWS'
ob_lamp.color = (0.0, 0.0, 0.0, 0.0)
ob_lamp.lineart.crease_threshold = 0.0
ob_camera.location = (7.481, -6.508, 5.344)
ob_camera.rotation_euler = (1.109, 0.01082, 0.8149)
ob_camera.lock_rotations_4d = False
ob_camera.empty_display_type = 'ARROWS'
ob_camera.color = (0.0, 0.0, 0.0, 0.0)
ob_camera.display_type = 'WIRE'
ob_camera.lineart.crease_threshold = 0.0

# ---- collection membership
col_collection_1.objects.link(ob_cube)
col_collection_1.objects.link(ob_lamp)
col_collection_1.objects.link(ob_camera)

# ---- scene / render settings (as saved in the file)
scene.camera = ob_camera
scene.frame_start = 1; scene.frame_end = 250; scene.frame_set(4)
scene.render.engine = 'BLENDER_EEVEE_NEXT'
scene.render.resolution_percentage = 50
scene.render.dither_intensity = 0.0
scene.cycles.use_denoising = False
scene.cycles.samples = 10
scene.cycles.sampling_pattern = 'TABULATED_SOBOL'
scene.cycles.light_sampling_threshold = 0.0
scene.cycles.use_adaptive_sampling = False
scene.cycles.use_light_tree = False
scene.cycles.blur_glossy = 0.0
scene.cycles.pixel_filter_type = 'GAUSSIAN'
scene.cycles.sample_clamp_indirect = 0.0
scene.view_settings.view_transform = 'Standard'
bpy.context.view_layer.update()
